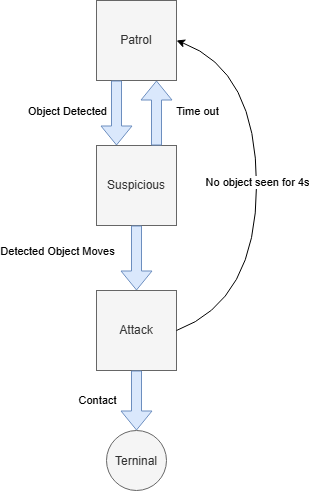

The diagram above was exported from draw.io. Its source (the exported page's mxGraphModel, read from the mxfile embedded in the PNG):
<mxGraphModel dx="2054" dy="1150" grid="1" gridSize="10" guides="1" tooltips="1" connect="1" arrows="1" fold="1" page="1" pageScale="1" pageWidth="850" pageHeight="1100" math="0" shadow="0">
  <root>
    <mxCell id="0" />
    <mxCell id="1" parent="0" />
    <mxCell id="Bg2Gtp-FIaTmKdyTYk7t-1" parent="1" style="whiteSpace=wrap;html=1;aspect=fixed;fillColor=#f5f5f5;fontColor=#333333;strokeColor=#666666;" value="Patrol" vertex="1">
      <mxGeometry height="80" width="80" x="380" as="geometry" />
    </mxCell>
    <mxCell id="Bg2Gtp-FIaTmKdyTYk7t-2" parent="1" style="whiteSpace=wrap;html=1;aspect=fixed;fillColor=#f5f5f5;fontColor=#333333;strokeColor=#666666;" value="Suspicious" vertex="1">
      <mxGeometry height="80" width="80" x="380" y="145" as="geometry" />
    </mxCell>
    <mxCell id="Bg2Gtp-FIaTmKdyTYk7t-4" parent="1" style="whiteSpace=wrap;html=1;aspect=fixed;fillColor=#f5f5f5;fontColor=#333333;strokeColor=#666666;" value="Attack" vertex="1">
      <mxGeometry height="80" width="80" x="380" y="290" as="geometry" />
    </mxCell>
    <mxCell id="Bg2Gtp-FIaTmKdyTYk7t-5" edge="1" parent="1" source="Bg2Gtp-FIaTmKdyTYk7t-1" style="shape=flexArrow;endArrow=classic;html=1;rounded=0;exitX=0.25;exitY=1;exitDx=0;exitDy=0;entryX=0.25;entryY=0;entryDx=0;entryDy=0;fillColor=#dae8fc;strokeColor=#6c8ebf;" target="Bg2Gtp-FIaTmKdyTYk7t-2" value="">
      <mxGeometry height="50" relative="1" width="50" as="geometry">
        <mxPoint x="395" y="410" as="sourcePoint" />
        <mxPoint x="405" y="140" as="targetPoint" />
      </mxGeometry>
    </mxCell>
    <mxCell id="Bg2Gtp-FIaTmKdyTYk7t-8" connectable="0" parent="Bg2Gtp-FIaTmKdyTYk7t-5" style="edgeLabel;html=1;align=center;verticalAlign=middle;resizable=0;points=[];" value="Object Detected" vertex="1">
      <mxGeometry relative="1" x="-0.0838" y="-3" as="geometry">
        <mxPoint x="-47" as="offset" />
      </mxGeometry>
    </mxCell>
    <mxCell id="Bg2Gtp-FIaTmKdyTYk7t-6" edge="1" parent="1" source="Bg2Gtp-FIaTmKdyTYk7t-2" style="shape=flexArrow;endArrow=classic;html=1;rounded=0;exitX=0.5;exitY=1;exitDx=0;exitDy=0;entryX=0.5;entryY=0;entryDx=0;entryDy=0;fillColor=#dae8fc;strokeColor=#6c8ebf;" target="Bg2Gtp-FIaTmKdyTYk7t-4" value="">
      <mxGeometry height="50" relative="1" width="50" as="geometry">
        <mxPoint x="395" y="420" as="sourcePoint" />
        <mxPoint x="445" y="370" as="targetPoint" />
      </mxGeometry>
    </mxCell>
    <mxCell id="Bg2Gtp-FIaTmKdyTYk7t-10" connectable="0" parent="Bg2Gtp-FIaTmKdyTYk7t-6" style="edgeLabel;html=1;align=center;verticalAlign=middle;resizable=0;points=[];" value="Detected Object Moves" vertex="1">
      <mxGeometry relative="1" x="-0.135" y="2" as="geometry">
        <mxPoint x="-82" y="-3" as="offset" />
      </mxGeometry>
    </mxCell>
    <mxCell id="Bg2Gtp-FIaTmKdyTYk7t-7" edge="1" parent="1" source="Bg2Gtp-FIaTmKdyTYk7t-2" style="shape=flexArrow;endArrow=classic;html=1;rounded=0;entryX=0.75;entryY=1;entryDx=0;entryDy=0;exitX=0.75;exitY=0;exitDx=0;exitDy=0;fillColor=#dae8fc;strokeColor=#6c8ebf;" target="Bg2Gtp-FIaTmKdyTYk7t-1" value="">
      <mxGeometry height="50" relative="1" width="50" as="geometry">
        <mxPoint x="395" y="420" as="sourcePoint" />
        <mxPoint x="445" y="370" as="targetPoint" />
      </mxGeometry>
    </mxCell>
    <mxCell id="Bg2Gtp-FIaTmKdyTYk7t-9" connectable="0" parent="Bg2Gtp-FIaTmKdyTYk7t-7" style="edgeLabel;html=1;align=center;verticalAlign=middle;resizable=0;points=[];" value="Time out" vertex="1">
      <mxGeometry relative="1" x="0.2376" y="1" as="geometry">
        <mxPoint x="41" y="5" as="offset" />
      </mxGeometry>
    </mxCell>
    <mxCell id="BpFG6MqJCKh6NmParvhN-1" edge="1" parent="1" source="Bg2Gtp-FIaTmKdyTYk7t-4" style="curved=1;endArrow=classic;html=1;rounded=0;exitX=1;exitY=0.5;exitDx=0;exitDy=0;entryX=1;entryY=0.5;entryDx=0;entryDy=0;" target="Bg2Gtp-FIaTmKdyTYk7t-1" value="">
      <mxGeometry height="50" relative="1" width="50" as="geometry">
        <Array as="points">
          <mxPoint x="540" y="300" />
          <mxPoint x="540" y="70" />
        </Array>
        <mxPoint x="400" y="510" as="sourcePoint" />
        <mxPoint x="450" y="460" as="targetPoint" />
      </mxGeometry>
    </mxCell>
    <mxCell id="BpFG6MqJCKh6NmParvhN-5" connectable="0" parent="BpFG6MqJCKh6NmParvhN-1" style="edgeLabel;html=1;align=center;verticalAlign=middle;resizable=0;points=[];" value="No object seen for 4s" vertex="1">
      <mxGeometry relative="1" x="0.02" as="geometry">
        <mxPoint as="offset" />
      </mxGeometry>
    </mxCell>
    <mxCell id="BpFG6MqJCKh6NmParvhN-2" parent="1" style="ellipse;whiteSpace=wrap;html=1;shapeInside=1;aspect=fixed;fillColor=#f5f5f5;fontColor=#333333;strokeColor=#666666;" value="Terninal" vertex="1">
      <mxGeometry height="60" width="60" x="390" y="430" as="geometry" />
    </mxCell>
    <mxCell id="BpFG6MqJCKh6NmParvhN-3" edge="1" parent="1" source="Bg2Gtp-FIaTmKdyTYk7t-4" style="shape=flexArrow;endArrow=classic;html=1;rounded=0;exitX=0.5;exitY=1;exitDx=0;exitDy=0;fillColor=#dae8fc;strokeColor=#6c8ebf;" target="BpFG6MqJCKh6NmParvhN-2" value="">
      <mxGeometry height="50" relative="1" width="50" as="geometry">
        <mxPoint x="400" y="510" as="sourcePoint" />
        <mxPoint x="450" y="460" as="targetPoint" />
      </mxGeometry>
    </mxCell>
    <mxCell id="BpFG6MqJCKh6NmParvhN-4" connectable="0" parent="BpFG6MqJCKh6NmParvhN-3" style="edgeLabel;html=1;align=center;verticalAlign=middle;resizable=0;points=[];" value="Contact" vertex="1">
      <mxGeometry relative="1" x="-0.0333" as="geometry">
        <mxPoint x="-40" as="offset" />
      </mxGeometry>
    </mxCell>
  </root>
</mxGraphModel>